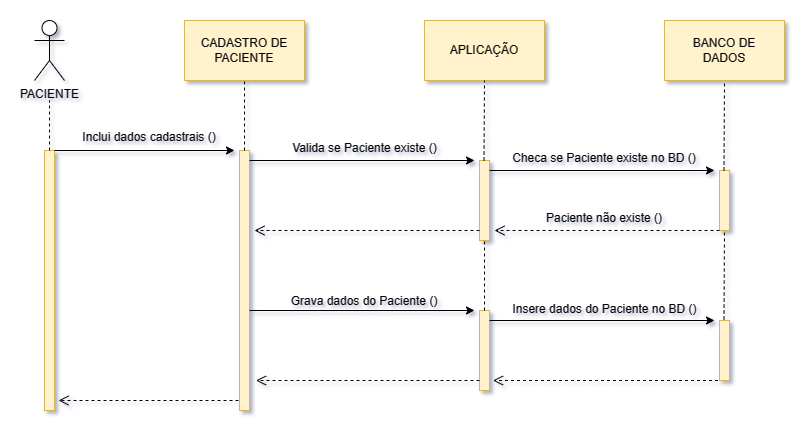

The diagram above was exported from draw.io. Its source (the exported page's mxGraphModel, read from the mxfile embedded in the PNG):
<mxGraphModel dx="1050" dy="572" grid="1" gridSize="10" guides="1" tooltips="1" connect="1" arrows="1" fold="1" page="1" pageScale="1" pageWidth="827" pageHeight="1169" background="none" math="0" shadow="1">
  <root>
    <mxCell id="0" />
    <mxCell id="1" parent="0" />
    <mxCell id="zb6JNduP42O1QqAizeWz-1" value="PACIENTE" style="shape=umlActor;verticalLabelPosition=bottom;verticalAlign=top;html=1;outlineConnect=0;" parent="1" vertex="1">
      <mxGeometry x="50" y="70" width="30" height="60" as="geometry" />
    </mxCell>
    <mxCell id="zb6JNduP42O1QqAizeWz-4" value="" style="html=1;points=[[0,0,0,0,5],[0,1,0,0,-5],[1,0,0,0,5],[1,1,0,0,-5]];perimeter=orthogonalPerimeter;outlineConnect=0;targetShapes=umlLifeline;portConstraint=eastwest;newEdgeStyle={&quot;curved&quot;:0,&quot;rounded&quot;:0};fillColor=#fff2cc;strokeColor=#d6b656;" parent="1" vertex="1">
      <mxGeometry x="60" y="200" width="10" height="260" as="geometry" />
    </mxCell>
    <mxCell id="zb6JNduP42O1QqAizeWz-5" value="CADASTRO DE PACIENTE" style="rounded=0;whiteSpace=wrap;html=1;fillColor=#fff2cc;strokeColor=#d6b656;" parent="1" vertex="1">
      <mxGeometry x="200" y="70" width="120" height="60" as="geometry" />
    </mxCell>
    <mxCell id="zb6JNduP42O1QqAizeWz-6" value="APLICAÇÃO" style="rounded=0;whiteSpace=wrap;html=1;fillColor=#fff2cc;strokeColor=#d6b656;" parent="1" vertex="1">
      <mxGeometry x="440" y="70" width="120" height="60" as="geometry" />
    </mxCell>
    <mxCell id="zb6JNduP42O1QqAizeWz-9" value="" style="endArrow=none;dashed=1;html=1;rounded=0;" parent="1" source="zb6JNduP42O1QqAizeWz-4" edge="1">
      <mxGeometry width="50" height="50" relative="1" as="geometry">
        <mxPoint x="390" y="320" as="sourcePoint" />
        <mxPoint x="65" y="150" as="targetPoint" />
      </mxGeometry>
    </mxCell>
    <mxCell id="zb6JNduP42O1QqAizeWz-10" value="" style="html=1;points=[[0,0,0,0,5],[0,1,0,0,-5],[1,0,0,0,5],[1,1,0,0,-5]];perimeter=orthogonalPerimeter;outlineConnect=0;targetShapes=umlLifeline;portConstraint=eastwest;newEdgeStyle={&quot;curved&quot;:0,&quot;rounded&quot;:0};fillColor=#fff2cc;strokeColor=#d6b656;" parent="1" vertex="1">
      <mxGeometry x="255" y="200" width="10" height="260" as="geometry" />
    </mxCell>
    <mxCell id="zb6JNduP42O1QqAizeWz-11" value="" style="endArrow=none;dashed=1;html=1;rounded=0;entryX=0.5;entryY=1;entryDx=0;entryDy=0;" parent="1" source="zb6JNduP42O1QqAizeWz-10" target="zb6JNduP42O1QqAizeWz-5" edge="1">
      <mxGeometry width="50" height="50" relative="1" as="geometry">
        <mxPoint x="585" y="320" as="sourcePoint" />
        <mxPoint x="260" y="150" as="targetPoint" />
      </mxGeometry>
    </mxCell>
    <mxCell id="zb6JNduP42O1QqAizeWz-12" value="" style="endArrow=classic;html=1;rounded=0;" parent="1" source="zb6JNduP42O1QqAizeWz-4" edge="1">
      <mxGeometry width="50" height="50" relative="1" as="geometry">
        <mxPoint x="390" y="320" as="sourcePoint" />
        <mxPoint x="250" y="200" as="targetPoint" />
      </mxGeometry>
    </mxCell>
    <mxCell id="zb6JNduP42O1QqAizeWz-13" value="Inclui dados cadastrais ()" style="text;html=1;strokeColor=none;fillColor=none;align=center;verticalAlign=middle;whiteSpace=wrap;rounded=0;" parent="1" vertex="1">
      <mxGeometry x="90" y="172" width="150" height="30" as="geometry" />
    </mxCell>
    <mxCell id="zb6JNduP42O1QqAizeWz-15" value="" style="endArrow=classic;html=1;rounded=0;exitX=1;exitY=0;exitDx=0;exitDy=5;exitPerimeter=0;" parent="1" edge="1">
      <mxGeometry width="50" height="50" relative="1" as="geometry">
        <mxPoint x="265" y="210" as="sourcePoint" />
        <mxPoint x="490" y="210" as="targetPoint" />
      </mxGeometry>
    </mxCell>
    <mxCell id="zb6JNduP42O1QqAizeWz-16" value="" style="html=1;points=[[0,0,0,0,5],[0,1,0,0,-5],[1,0,0,0,5],[1,1,0,0,-5]];perimeter=orthogonalPerimeter;outlineConnect=0;targetShapes=umlLifeline;portConstraint=eastwest;newEdgeStyle={&quot;curved&quot;:0,&quot;rounded&quot;:0};fillColor=#fff2cc;strokeColor=#d6b656;" parent="1" vertex="1">
      <mxGeometry x="495" y="210" width="10" height="80" as="geometry" />
    </mxCell>
    <mxCell id="zb6JNduP42O1QqAizeWz-17" value="" style="html=1;points=[[0,0,0,0,5],[0,1,0,0,-5],[1,0,0,0,5],[1,1,0,0,-5]];perimeter=orthogonalPerimeter;outlineConnect=0;targetShapes=umlLifeline;portConstraint=eastwest;newEdgeStyle={&quot;curved&quot;:0,&quot;rounded&quot;:0};fillColor=#fff2cc;strokeColor=#d6b656;" parent="1" vertex="1">
      <mxGeometry x="495" y="360" width="10" height="80" as="geometry" />
    </mxCell>
    <mxCell id="zb6JNduP42O1QqAizeWz-18" value="" style="html=1;points=[[0,0,0,0,5],[0,1,0,0,-5],[1,0,0,0,5],[1,1,0,0,-5]];perimeter=orthogonalPerimeter;outlineConnect=0;targetShapes=umlLifeline;portConstraint=eastwest;newEdgeStyle={&quot;curved&quot;:0,&quot;rounded&quot;:0};fillColor=#fff2cc;strokeColor=#d6b656;" parent="1" vertex="1">
      <mxGeometry x="735" y="220" width="10" height="60" as="geometry" />
    </mxCell>
    <mxCell id="zb6JNduP42O1QqAizeWz-19" value="" style="html=1;points=[[0,0,0,0,5],[0,1,0,0,-5],[1,0,0,0,5],[1,1,0,0,-5]];perimeter=orthogonalPerimeter;outlineConnect=0;targetShapes=umlLifeline;portConstraint=eastwest;newEdgeStyle={&quot;curved&quot;:0,&quot;rounded&quot;:0};fillColor=#fff2cc;strokeColor=#d6b656;" parent="1" vertex="1">
      <mxGeometry x="735" y="370" width="10" height="60" as="geometry" />
    </mxCell>
    <mxCell id="zb6JNduP42O1QqAizeWz-20" value="" style="endArrow=classic;html=1;rounded=0;exitX=1;exitY=0;exitDx=0;exitDy=5;exitPerimeter=0;" parent="1" edge="1">
      <mxGeometry width="50" height="50" relative="1" as="geometry">
        <mxPoint x="505" y="220" as="sourcePoint" />
        <mxPoint x="730" y="220" as="targetPoint" />
      </mxGeometry>
    </mxCell>
    <mxCell id="zb6JNduP42O1QqAizeWz-21" value="" style="endArrow=classic;html=1;rounded=0;exitX=1;exitY=0;exitDx=0;exitDy=5;exitPerimeter=0;" parent="1" edge="1">
      <mxGeometry width="50" height="50" relative="1" as="geometry">
        <mxPoint x="505" y="370" as="sourcePoint" />
        <mxPoint x="730" y="370" as="targetPoint" />
      </mxGeometry>
    </mxCell>
    <mxCell id="zb6JNduP42O1QqAizeWz-22" value="" style="html=1;verticalAlign=bottom;endArrow=open;dashed=1;endSize=8;curved=0;rounded=0;" parent="1" edge="1">
      <mxGeometry x="0.0222" relative="1" as="geometry">
        <mxPoint x="735" y="280" as="sourcePoint" />
        <mxPoint x="510" y="280" as="targetPoint" />
        <mxPoint as="offset" />
      </mxGeometry>
    </mxCell>
    <mxCell id="zb6JNduP42O1QqAizeWz-23" value="Paciente&amp;nbsp;não existe ()" style="text;html=1;strokeColor=none;fillColor=none;align=center;verticalAlign=middle;whiteSpace=wrap;rounded=0;" parent="1" vertex="1">
      <mxGeometry x="545" y="253" width="150" height="30" as="geometry" />
    </mxCell>
    <mxCell id="zb6JNduP42O1QqAizeWz-24" value="Valida se Paciente existe ()" style="text;html=1;strokeColor=none;fillColor=none;align=center;verticalAlign=middle;whiteSpace=wrap;rounded=0;" parent="1" vertex="1">
      <mxGeometry x="300" y="183" width="161" height="30" as="geometry" />
    </mxCell>
    <mxCell id="zb6JNduP42O1QqAizeWz-25" value="Checa se Paciente&amp;nbsp;existe no BD ()" style="text;html=1;strokeColor=none;fillColor=none;align=center;verticalAlign=middle;whiteSpace=wrap;rounded=0;" parent="1" vertex="1">
      <mxGeometry x="510" y="193" width="220" height="30" as="geometry" />
    </mxCell>
    <mxCell id="zb6JNduP42O1QqAizeWz-26" value="" style="html=1;verticalAlign=bottom;endArrow=open;dashed=1;endSize=8;curved=0;rounded=0;" parent="1" source="zb6JNduP42O1QqAizeWz-16" edge="1">
      <mxGeometry x="0.0222" relative="1" as="geometry">
        <mxPoint x="490" y="280" as="sourcePoint" />
        <mxPoint x="270" y="280" as="targetPoint" />
        <mxPoint as="offset" />
      </mxGeometry>
    </mxCell>
    <mxCell id="zb6JNduP42O1QqAizeWz-27" value="" style="endArrow=classic;html=1;rounded=0;exitX=1;exitY=0;exitDx=0;exitDy=5;exitPerimeter=0;" parent="1" edge="1">
      <mxGeometry width="50" height="50" relative="1" as="geometry">
        <mxPoint x="265" y="360" as="sourcePoint" />
        <mxPoint x="490" y="360" as="targetPoint" />
      </mxGeometry>
    </mxCell>
    <mxCell id="zb6JNduP42O1QqAizeWz-28" value="Grava dados do Paciente&amp;nbsp;()" style="text;html=1;strokeColor=none;fillColor=none;align=center;verticalAlign=middle;whiteSpace=wrap;rounded=0;" parent="1" vertex="1">
      <mxGeometry x="300" y="336" width="160" height="30" as="geometry" />
    </mxCell>
    <mxCell id="zb6JNduP42O1QqAizeWz-29" value="Insere dados do Paciente&amp;nbsp;no BD ()" style="text;html=1;strokeColor=none;fillColor=none;align=center;verticalAlign=middle;whiteSpace=wrap;rounded=0;" parent="1" vertex="1">
      <mxGeometry x="522.75" y="344" width="194.5" height="30" as="geometry" />
    </mxCell>
    <mxCell id="zb6JNduP42O1QqAizeWz-30" value="" style="html=1;verticalAlign=bottom;endArrow=open;dashed=1;endSize=8;curved=0;rounded=0;" parent="1" edge="1">
      <mxGeometry x="0.0222" relative="1" as="geometry">
        <mxPoint x="733.5" y="430" as="sourcePoint" />
        <mxPoint x="508.5" y="430" as="targetPoint" />
        <mxPoint as="offset" />
      </mxGeometry>
    </mxCell>
    <mxCell id="zb6JNduP42O1QqAizeWz-31" value="" style="html=1;verticalAlign=bottom;endArrow=open;dashed=1;endSize=8;curved=0;rounded=0;" parent="1" source="zb6JNduP42O1QqAizeWz-17" edge="1">
      <mxGeometry x="0.0222" relative="1" as="geometry">
        <mxPoint x="490" y="430" as="sourcePoint" />
        <mxPoint x="271.5" y="430" as="targetPoint" />
        <mxPoint as="offset" />
      </mxGeometry>
    </mxCell>
    <mxCell id="zb6JNduP42O1QqAizeWz-32" value="" style="html=1;verticalAlign=bottom;endArrow=open;dashed=1;endSize=8;curved=0;rounded=0;" parent="1" edge="1">
      <mxGeometry x="0.0222" relative="1" as="geometry">
        <mxPoint x="254" y="450" as="sourcePoint" />
        <mxPoint x="74" y="450" as="targetPoint" />
        <mxPoint as="offset" />
      </mxGeometry>
    </mxCell>
    <mxCell id="zb6JNduP42O1QqAizeWz-33" value="" style="endArrow=none;dashed=1;html=1;rounded=0;entryX=0.5;entryY=1;entryDx=0;entryDy=0;" parent="1" edge="1" target="8haQpQ4jq9oskk-dnKnY-1">
      <mxGeometry width="50" height="50" relative="1" as="geometry">
        <mxPoint x="739.5" y="220" as="sourcePoint" />
        <mxPoint x="740" y="150" as="targetPoint" />
      </mxGeometry>
    </mxCell>
    <mxCell id="zb6JNduP42O1QqAizeWz-34" value="" style="endArrow=none;dashed=1;html=1;rounded=0;entryX=0.5;entryY=1;entryDx=0;entryDy=0;entryPerimeter=0;" parent="1" target="zb6JNduP42O1QqAizeWz-6" edge="1">
      <mxGeometry width="50" height="50" relative="1" as="geometry">
        <mxPoint x="499.5" y="210" as="sourcePoint" />
        <mxPoint x="499.5" y="140" as="targetPoint" />
      </mxGeometry>
    </mxCell>
    <mxCell id="zb6JNduP42O1QqAizeWz-35" value="" style="endArrow=none;dashed=1;html=1;rounded=0;entryX=0.5;entryY=1;entryDx=0;entryDy=0;" parent="1" edge="1">
      <mxGeometry width="50" height="50" relative="1" as="geometry">
        <mxPoint x="739.5" y="369" as="sourcePoint" />
        <mxPoint x="740" y="279" as="targetPoint" />
      </mxGeometry>
    </mxCell>
    <mxCell id="zb6JNduP42O1QqAizeWz-36" value="" style="endArrow=none;dashed=1;html=1;rounded=0;entryX=0.5;entryY=1;entryDx=0;entryDy=0;" parent="1" edge="1">
      <mxGeometry width="50" height="50" relative="1" as="geometry">
        <mxPoint x="500" y="360" as="sourcePoint" />
        <mxPoint x="500" y="289" as="targetPoint" />
      </mxGeometry>
    </mxCell>
    <mxCell id="8haQpQ4jq9oskk-dnKnY-1" value="BANCO DE &lt;br&gt;DADOS" style="rounded=0;whiteSpace=wrap;html=1;fillColor=#fff2cc;strokeColor=#d6b656;" vertex="1" parent="1">
      <mxGeometry x="680" y="70" width="120" height="60" as="geometry" />
    </mxCell>
  </root>
</mxGraphModel>